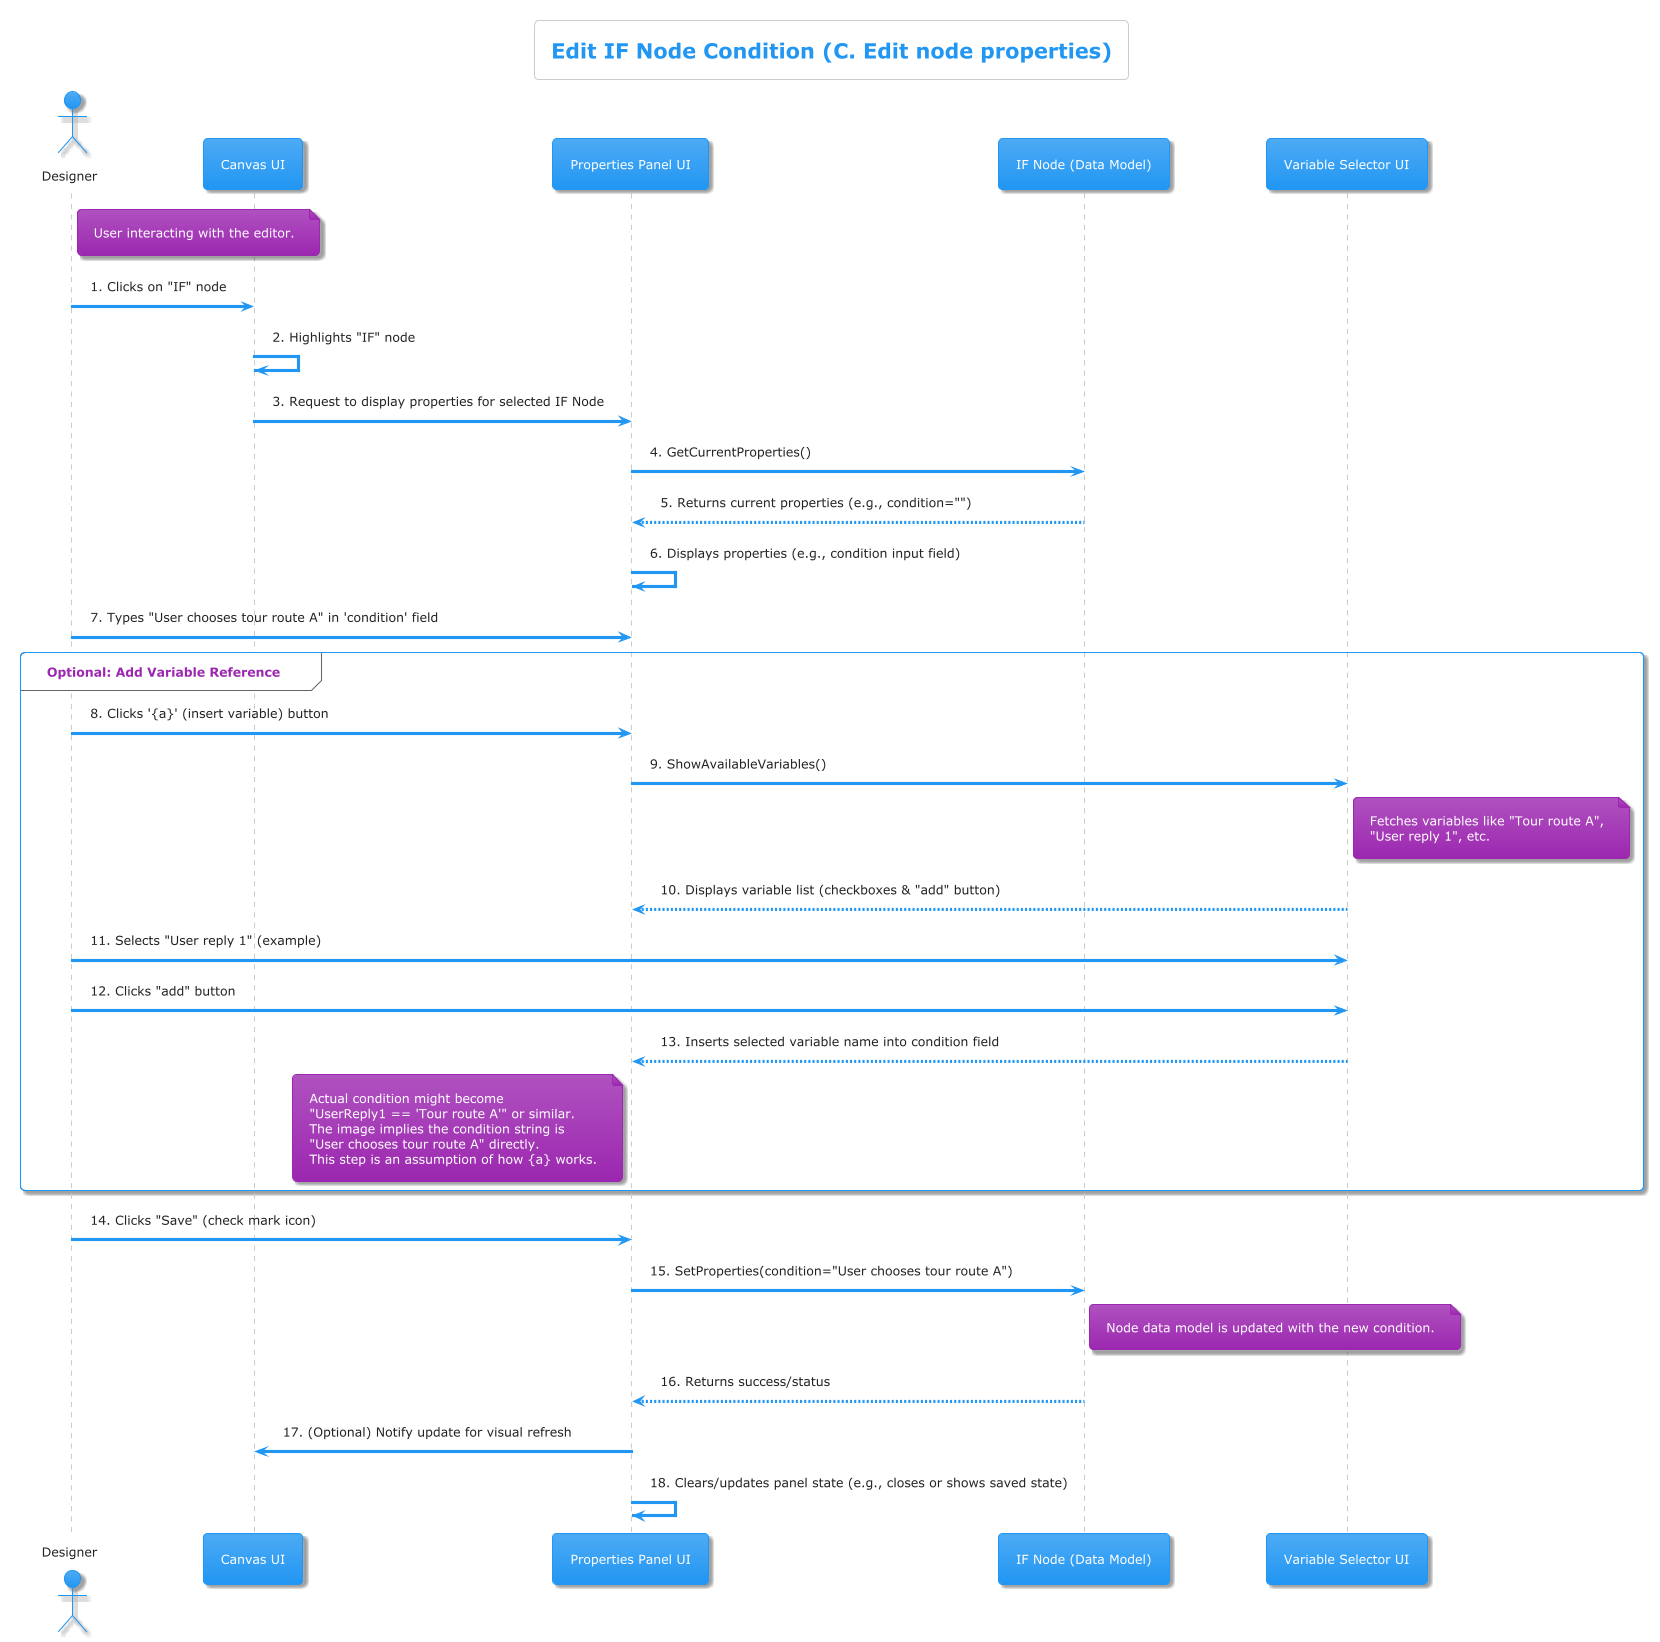

The diagram above was rendered by PlantUML. Its source (embedded in the PNG):
@startuml
!theme materia

title Edit IF Node Condition (C. Edit node properties)

actor Designer

participant "Canvas UI" as Canvas
participant "Properties Panel UI" as PropsPanel
participant "IF Node (Data Model)" as IFNodeData
participant "Variable Selector UI" as VarSelector
note right of Designer: User interacting with the editor.

Designer -> Canvas : 1. Clicks on "IF" node
Canvas -> Canvas : 2. Highlights "IF" node
Canvas -> PropsPanel : 3. Request to display properties for selected IF Node
PropsPanel -> IFNodeData : 4. GetCurrentProperties()
IFNodeData --> PropsPanel : 5. Returns current properties (e.g., condition="")
PropsPanel -> PropsPanel : 6. Displays properties (e.g., condition input field)

Designer -> PropsPanel : 7. Types "User chooses tour route A" in 'condition' field

group Optional: Add Variable Reference
  Designer -> PropsPanel : 8. Clicks '{a}' (insert variable) button
  PropsPanel -> VarSelector : 9. ShowAvailableVariables()
  note right of VarSelector
    Fetches variables like "Tour route A",
    "User reply 1", etc.
  end note
  VarSelector --> PropsPanel : 10. Displays variable list (checkboxes & "add" button)
  Designer -> VarSelector : 11. Selects "User reply 1" (example)
  Designer -> VarSelector : 12. Clicks "add" button
  VarSelector --> PropsPanel : 13. Inserts selected variable name into condition field
  note left of PropsPanel
    Actual condition might become
    "UserReply1 == 'Tour route A'" or similar.
    The image implies the condition string is
    "User chooses tour route A" directly.
    This step is an assumption of how {a} works.
  end note
end

Designer -> PropsPanel : 14. Clicks "Save" (check mark icon)
PropsPanel -> IFNodeData : 15. SetProperties(condition="User chooses tour route A")
note right of IFNodeData
  Node data model is updated with the new condition.
end note
IFNodeData --> PropsPanel : 16. Returns success/status
PropsPanel -> Canvas : 17. (Optional) Notify update for visual refresh
PropsPanel -> PropsPanel : 18. Clears/updates panel state (e.g., closes or shows saved state)

@enduml